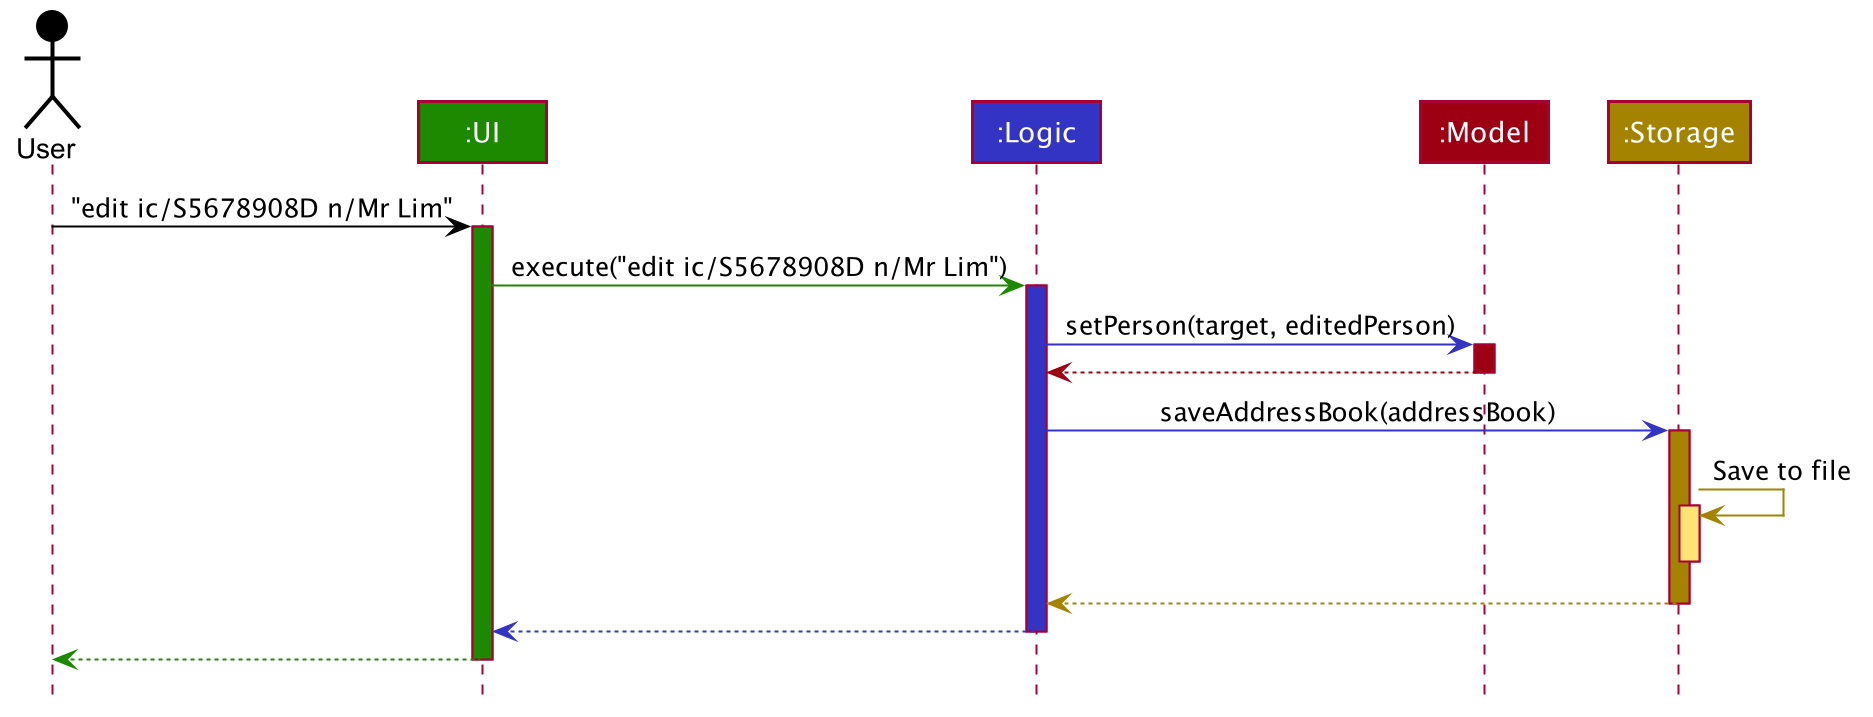

The diagram above was rendered by PlantUML. Its source (embedded in the PNG):
@startuml








skinparam BackgroundColor #FFFFFFF

skinparam Shadowing false

skinparam Class {
    FontColor #FFFFFF
    BorderThickness 1
    BorderColor #FFFFFF
    StereotypeFontColor #FFFFFF
    FontName Arial
}

skinparam Actor {
    BorderColor #000000
    Color #000000
    FontName Arial
}

skinparam Sequence {
    MessageAlign center
    BoxFontSize 15
    BoxPadding 0
    BoxFontColor #FFFFFF
    FontName Arial
}

skinparam Participant {
    FontColor #FFFFFFF
    Padding 20
}

skinparam MinClassWidth 50
skinparam ParticipantPadding 10
skinparam Shadowing false
skinparam DefaultTextAlignment center
skinparam packageStyle Rectangle

hide footbox
hide members
hide circle

Actor User as user #000000
Participant ":UI" as ui #1D8900
Participant ":Logic" as logic #3333C4
Participant ":Model" as model #9D0012
Participant ":Storage" as storage #A38300

user -[#000000]> ui : "edit ic/S5678908D n/Mr Lim"
activate ui #1D8900

ui -[#1D8900]> logic : execute("edit ic/S5678908D n/Mr Lim")
activate logic #3333C4

logic -[#3333C4]> model : setPerson(target, editedPerson)
activate model #9D0012

model -[#9D0012]-> logic
deactivate model

logic -[#3333C4]> storage : saveAddressBook(addressBook)
activate storage #A38300

storage -[#A38300]> storage : Save to file
activate storage #FFE374
deactivate storage

storage --[#A38300]> logic
deactivate storage

logic --[#3333C4]> ui
deactivate logic

ui--[#1D8900]> user
deactivate ui
@enduml